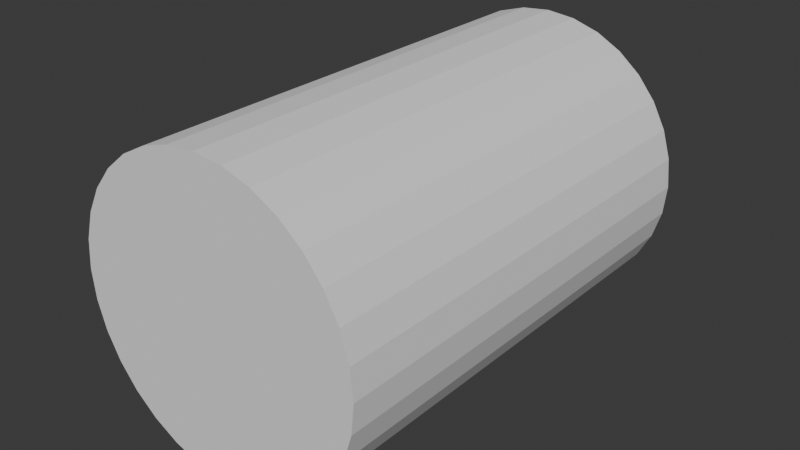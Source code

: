# Source: beam.blend  (saved by Blender 4.0.36; exported with 4.5.12 LTS)
import bpy
from mathutils import Matrix  # noqa: F401  (used for matrix-valued properties, if any)

bpy.ops.wm.read_factory_settings(use_empty=True)
scene = bpy.context.scene
scene.name = 'Scene'

# ---- collections
col_collection = bpy.data.collections.new('Collection'); scene.collection.children.link(col_collection)

# ---- world
world_world = bpy.data.worlds.new('World'); scene.world = world_world
world_world.use_nodes = True; world_world.node_tree.nodes.clear()
_N = world_world.node_tree.nodes; _L = world_world.node_tree.links
n0 = _N.new('ShaderNodeOutputWorld'); n0.name = 'World Output'; n0.location = (300, 300)
n1 = _N.new('ShaderNodeBackground'); n1.name = 'Background'; n1.location = (10, 300)
n1.inputs[0].default_value = (0.05088, 0.05088, 0.05088, 1.0)
_L.new(n1.outputs[0], n0.inputs[0])
n0.is_active_output = True
world_world.color = (0.05088, 0.05088, 0.05088)
world_world.use_sun_shadow = False
world_world.sun_shadow_jitter_overblur = 0.0

# ---- meshes
me_cylinder = bpy.data.meshes.new('Cylinder')
me_cylinder.from_pydata([(0.0, 1.0, 0.04774), (0.0, 1.0, 3.121), (0.1951, 0.9808, 0.04774), (0.1951, 0.9808, 3.121), (0.3827, 0.9239, 0.04774), (0.3827, 0.9239, 3.121), (0.5556, 0.8315, 0.04774), (0.5556, 0.8315, 3.121), (0.7071, 0.7071, 0.04774), (0.7071, 0.7071, 3.121), (0.8315, 0.5556, 0.04774), (0.8315, 0.5556, 3.121), (0.9239, 0.3827, 0.04774), (0.9239, 0.3827, 3.121), (0.9808, 0.1951, 0.04774), (0.9808, 0.1951, 3.121), (1.0, 4.58e-08, 0.04774), (1.0, 9.27e-08, 3.121), (0.9808, -0.1951, 0.04774), (0.9808, -0.1951, 3.121), (0.9239, -0.3827, 0.04774), (0.9239, -0.3827, 3.121), (0.8315, -0.5556, 0.04774), (0.8315, -0.5556, 3.121), (0.7071, -0.7071, 0.04774), (0.7071, -0.7071, 3.121), (0.5556, -0.8315, 0.04774), (0.5556, -0.8315, 3.121), (0.3827, -0.9239, 0.04774), (0.3827, -0.9239, 3.121), (0.1951, -0.9808, 0.04774), (0.1951, -0.9808, 3.121), (0.0, -1.0, 0.04774), (0.0, -1.0, 3.121), (-0.1951, -0.9808, 0.04774), (-0.1951, -0.9808, 3.121), (-0.3827, -0.9239, 0.04774), (-0.3827, -0.9239, 3.121), (-0.5556, -0.8315, 0.04774), (-0.5556, -0.8315, 3.121), (-0.7071, -0.7071, 0.04774), (-0.7071, -0.7071, 3.121), (-0.8315, -0.5556, 0.04774), (-0.8315, -0.5556, 3.121), (-0.9239, -0.3827, 0.04774), (-0.9239, -0.3827, 3.121), (-0.9808, -0.1951, 0.04774), (-0.9808, -0.1951, 3.121), (-1.0, 4.58e-08, 0.04774), (-1.0, 9.27e-08, 3.121), (-0.9808, 0.1951, 0.04774), (-0.9808, 0.1951, 3.121), (-0.9239, 0.3827, 0.04774), (-0.9239, 0.3827, 3.121), (-0.8315, 0.5556, 0.04774), (-0.8315, 0.5556, 3.121), (-0.7071, 0.7071, 0.04774), (-0.7071, 0.7071, 3.121), (-0.5556, 0.8315, 0.04774), (-0.5556, 0.8315, 3.121), (-0.3827, 0.9239, 0.04774), (-0.3827, 0.9239, 3.121), (-0.1951, 0.9808, 0.04774), (-0.1951, 0.9808, 3.121)], [], [(0, 1, 3, 2), (2, 3, 5, 4), (4, 5, 7, 6), (6, 7, 9, 8), (8, 9, 11, 10), (10, 11, 13, 12), (12, 13, 15, 14), (14, 15, 17, 16), (16, 17, 19, 18), (18, 19, 21, 20), (20, 21, 23, 22), (22, 23, 25, 24), (24, 25, 27, 26), (26, 27, 29, 28), (28, 29, 31, 30), (30, 31, 33, 32), (32, 33, 35, 34), (34, 35, 37, 36), (36, 37, 39, 38), (38, 39, 41, 40), (40, 41, 43, 42), (42, 43, 45, 44), (44, 45, 47, 46), (46, 47, 49, 48), (48, 49, 51, 50), (50, 51, 53, 52), (52, 53, 55, 54), (54, 55, 57, 56), (56, 57, 59, 58), (58, 59, 61, 60), (3, 1, 63, 61, 59, 57, 55, 53, 51, 49, 47, 45, 43, 41, 39, 37, 35, 33, 31, 29, 27, 25, 23, 21, 19, 17, 15, 13, 11, 9, 7, 5), (60, 61, 63, 62), (62, 63, 1, 0), (0, 2, 4, 6, 8, 10, 12, 14, 16, 18, 20, 22, 24, 26, 28, 30, 32, 34, 36, 38, 40, 42, 44, 46, 48, 50, 52, 54, 56, 58, 60, 62)])
_uv = me_cylinder.uv_layers.new(name='UVMap')
_uv.uv.foreach_set('vector', [1.0, 0.5, 1.0, 1.0, 0.9688, 1.0, 0.9688, 0.5, 0.9688, 0.5, 0.9688, 1.0, 0.9375, 1.0, 0.9375, 0.5, 0.9375, 0.5, 0.9375, 1.0, 0.9062, 1.0, 0.9062, 0.5, 0.9062, 0.5, 0.9062, 1.0, 0.875, 1.0, 0.875, 0.5, 0.875, 0.5, 0.875, 1.0, 0.8438, 1.0, 0.8438, 0.5, 0.8438, 0.5, 0.8438, 1.0, 0.8125, 1.0, 0.8125, 0.5, 0.8125, 0.5, 0.8125, 1.0, 0.7812, 1.0, 0.7812, 0.5, 0.7812, 0.5, 0.7812, 1.0, 0.75, 1.0, 0.75, 0.5, 0.75, 0.5, 0.75, 1.0, 0.7188, 1.0, 0.7188, 0.5, 0.7188, 0.5, 0.7188, 1.0, 0.6875, 1.0, 0.6875, 0.5, 0.6875, 0.5, 0.6875, 1.0, 0.6562, 1.0, 0.6562, 0.5, 0.6562, 0.5, 0.6562, 1.0, 0.625, 1.0, 0.625, 0.5, 0.625, 0.5, 0.625, 1.0, 0.5938, 1.0, 0.5938, 0.5, 0.5938, 0.5, 0.5938, 1.0, 0.5625, 1.0, 0.5625, 0.5, 0.5625, 0.5, 0.5625, 1.0, 0.5312, 1.0, 0.5312, 0.5, 0.5312, 0.5, 0.5312, 1.0, 0.5, 1.0, 0.5, 0.5, 0.5, 0.5, 0.5, 1.0, 0.4688, 1.0, 0.4688, 0.5, 0.4688, 0.5, 0.4688, 1.0, 0.4375, 1.0, 0.4375, 0.5, 0.4375, 0.5, 0.4375, 1.0, 0.4062, 1.0, 0.4062, 0.5, 0.4062, 0.5, 0.4062, 1.0, 0.375, 1.0, 0.375, 0.5, 0.375, 0.5, 0.375, 1.0, 0.3438, 1.0, 0.3438, 0.5, 0.3438, 0.5, 0.3438, 1.0, 0.3125, 1.0, 0.3125, 0.5, 0.3125, 0.5, 0.3125, 1.0, 0.2812, 1.0, 0.2812, 0.5, 0.2812, 0.5, 0.2812, 1.0, 0.25, 1.0, 0.25, 0.5, 0.25, 0.5, 0.25, 1.0, 0.2188, 1.0, 0.2188, 0.5, 0.2188, 0.5, 0.2188, 1.0, 0.1875, 1.0, 0.1875, 0.5, 0.1875, 0.5, 0.1875, 1.0, 0.1562, 1.0, 0.1562, 0.5, 0.1562, 0.5, 0.1562, 1.0, 0.125, 1.0, 0.125, 0.5, 0.125, 0.5, 0.125, 1.0, 0.09375, 1.0, 0.09375, 0.5, 0.09375, 0.5, 0.09375, 1.0, 0.0625, 1.0, 0.0625, 0.5, 0.2968, 0.4854, 0.25, 0.49, 0.2032, 0.4854, 0.1582, 0.4717, 0.1167, 0.4496, 0.08029, 0.4197, 0.05045, 0.3833, 0.02827, 0.3418, 0.01461, 0.2968, 0.01, 0.25, 0.01461, 0.2032, 0.02827, 0.1582, 0.05045, 0.1167, 0.08029, 0.08029, 0.1167, 0.05045, 0.1582, 0.02827, 0.2032, 0.01461, 0.25, 0.01, 0.2968, 0.01461, 0.3418, 0.02827, 0.3833, 0.05045, 0.4197, 0.08029, 0.4496, 0.1167, 0.4717, 0.1582, 0.4854, 0.2032, 0.49, 0.25, 0.4854, 0.2968, 0.4717, 0.3418, 0.4496, 0.3833, 0.4197, 0.4197, 0.3833, 0.4496, 0.3418, 0.4717, 0.0625, 0.5, 0.0625, 1.0, 0.03125, 1.0, 0.03125, 0.5, 0.03125, 0.5, 0.03125, 1.0, 0.0, 1.0, 0.0, 0.5, 0.75, 0.49, 0.7968, 0.4854, 0.8418, 0.4717, 0.8833, 0.4496, 0.9197, 0.4197, 0.9496, 0.3833, 0.9717, 0.3418, 0.9854, 0.2968, 0.99, 0.25, 0.9854, 0.2032, 0.9717, 0.1582, 0.9496, 0.1167, 0.9197, 0.08029, 0.8833, 0.05045, 0.8418, 0.02827, 0.7968, 0.01461, 0.75, 0.01, 0.7032, 0.01461, 0.6582, 0.02827, 0.6167, 0.05045, 0.5803, 0.08029, 0.5504, 0.1167, 0.5283, 0.1582, 0.5146, 0.2032, 0.51, 0.25, 0.5146, 0.2968, 0.5283, 0.3418, 0.5504, 0.3833, 0.5803, 0.4197, 0.6167, 0.4496, 0.6582, 0.4717, 0.7032, 0.4854])
me_cylinder.update()

# ---- objects
ob_cylinder = bpy.data.objects.new('Cylinder', me_cylinder)

# ---- transforms, parenting, visibility, modifiers, constraints
ob_cylinder.location = (0.0, 0.0, 0.0)
ob_cylinder.rotation_euler = (1.571, -0.0, 0.0)

# ---- collection membership
col_collection.objects.link(ob_cylinder)

# ---- scene / render settings (as saved in the file)
scene.frame_start = 1; scene.frame_end = 250; scene.frame_set(1)
scene.render.engine = 'BLENDER_EEVEE_NEXT'
scene.cycles.sampling_pattern = 'TABULATED_SOBOL'
bpy.context.view_layer.update()

# ---- added for rendering (the .blend has no active camera and no usable light): camera, sun
cam_auto = bpy.data.cameras.new('AutoCamera')
cam_auto.lens = 50.0
cam_auto.sensor_width = 36.0
cam_auto.clip_end = 1000.0
ob_auto_camera = bpy.data.objects.new('AutoCamera', cam_auto)
scene.collection.objects.link(ob_auto_camera)
ob_auto_camera.location = (3.86414, -6.22116, 3.09131)
ob_auto_camera.rotation_euler = (1.09748, -7.21219e-08, 0.694738)
scene.camera = ob_auto_camera
light_auto_sun = bpy.data.lights.new('AutoSun', 'SUN')
light_auto_sun.energy = 3.0
light_auto_sun.angle = 0.0523599
ob_auto_sun = bpy.data.objects.new('AutoSun', light_auto_sun)
scene.collection.objects.link(ob_auto_sun)
ob_auto_sun.rotation_euler = (0.872665, 0.174533, 0.523599)
bpy.context.view_layer.update()
